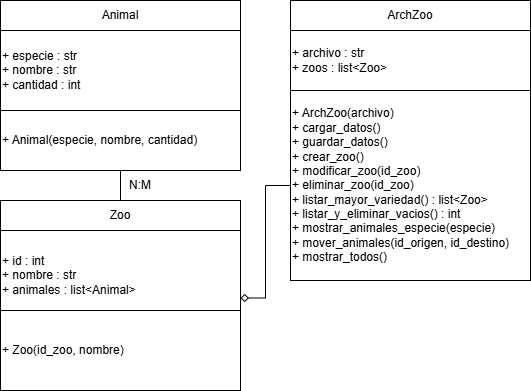

The diagram above was exported from draw.io. Its source (the exported page's mxGraphModel, read from the mxfile embedded in the PNG):
<mxGraphModel dx="872" dy="449" grid="1" gridSize="10" guides="1" tooltips="1" connect="1" arrows="1" fold="1" page="1" pageScale="1" pageWidth="827" pageHeight="1169" math="0" shadow="0">
  <root>
    <mxCell id="0" />
    <mxCell id="1" parent="0" />
    <mxCell id="v4oVorjq80Crs-NqTtJ2-1" parent="1" style="rounded=0;whiteSpace=wrap;html=1;align=left;" value="&lt;div&gt;+ especie : str&lt;/div&gt;&lt;div&gt;+ nombre : str&lt;/div&gt;&lt;div&gt;+ cantidad : int&lt;/div&gt;" vertex="1">
      <mxGeometry height="80" width="240" x="120" y="80" as="geometry" />
    </mxCell>
    <mxCell id="v4oVorjq80Crs-NqTtJ2-2" parent="1" style="rounded=0;whiteSpace=wrap;html=1;align=left;" value="&lt;div&gt;+&amp;nbsp;&lt;span style=&quot;text-align: center;&quot;&gt;Animal&lt;/span&gt;&lt;span style=&quot;background-color: transparent;&quot;&gt;(especie, nombre, cantidad)&lt;/span&gt;&lt;/div&gt;" vertex="1">
      <mxGeometry height="60" width="240" x="120" y="160" as="geometry" />
    </mxCell>
    <mxCell id="v4oVorjq80Crs-NqTtJ2-3" parent="1" style="rounded=0;whiteSpace=wrap;html=1;" value="Animal" vertex="1">
      <mxGeometry height="30" width="240" x="120" y="50" as="geometry" />
    </mxCell>
    <mxCell id="v4oVorjq80Crs-NqTtJ2-4" parent="1" style="rounded=0;whiteSpace=wrap;html=1;align=left;" value="&lt;div&gt;+ archivo : str&lt;/div&gt;&lt;div&gt;+ zoos : list&amp;lt;Zoo&amp;gt;&lt;/div&gt;" vertex="1">
      <mxGeometry height="60" width="240" x="410" y="80" as="geometry" />
    </mxCell>
    <mxCell id="v4oVorjq80Crs-NqTtJ2-5" edge="1" parent="1" source="v4oVorjq80Crs-NqTtJ2-6" style="edgeStyle=orthogonalEdgeStyle;rounded=0;orthogonalLoop=1;jettySize=auto;html=1;entryX=1;entryY=0.75;entryDx=0;entryDy=0;endArrow=diamond;endFill=0;" target="v4oVorjq80Crs-NqTtJ2-9">
      <mxGeometry relative="1" as="geometry" />
    </mxCell>
    <mxCell id="v4oVorjq80Crs-NqTtJ2-6" parent="1" style="rounded=0;whiteSpace=wrap;html=1;align=left;" value="&lt;div&gt;+ ArchZoo(archivo)&lt;/div&gt;&lt;div&gt;+ cargar_datos()&lt;/div&gt;&lt;div&gt;+ guardar_datos()&lt;/div&gt;&lt;div&gt;+ crear_zoo()&lt;/div&gt;&lt;div&gt;+ modificar_zoo(id_zoo)&lt;/div&gt;&lt;div&gt;+ eliminar_zoo(id_zoo)&lt;/div&gt;&lt;div&gt;+ listar_mayor_variedad() : list&amp;lt;Zoo&amp;gt;&lt;/div&gt;&lt;div&gt;+ listar_y_eliminar_vacios() : int&lt;/div&gt;&lt;div&gt;+ mostrar_animales_especie(especie)&lt;/div&gt;&lt;div&gt;+ mover_animales(id_origen, id_destino)&lt;/div&gt;&lt;div&gt;+ mostrar_todos()&lt;/div&gt;" vertex="1">
      <mxGeometry height="190" width="240" x="410" y="140" as="geometry" />
    </mxCell>
    <mxCell id="v4oVorjq80Crs-NqTtJ2-7" parent="1" style="rounded=0;whiteSpace=wrap;html=1;" value="ArchZoo" vertex="1">
      <mxGeometry height="30" width="240" x="410" y="50" as="geometry" />
    </mxCell>
    <mxCell id="v4oVorjq80Crs-NqTtJ2-8" edge="1" parent="1" source="v4oVorjq80Crs-NqTtJ2-9" style="edgeStyle=orthogonalEdgeStyle;rounded=0;orthogonalLoop=1;jettySize=auto;html=1;" target="v4oVorjq80Crs-NqTtJ2-10" value="">
      <mxGeometry relative="1" as="geometry" />
    </mxCell>
    <mxCell id="v4oVorjq80Crs-NqTtJ2-9" parent="1" style="rounded=0;whiteSpace=wrap;html=1;align=left;" value="&lt;div&gt;+ id : int&lt;/div&gt;&lt;div&gt;+ nombre : str&lt;/div&gt;&lt;div&gt;+ animales : list&amp;lt;Animal&amp;gt;&lt;/div&gt;" vertex="1">
      <mxGeometry height="90" width="240" x="120" y="280" as="geometry" />
    </mxCell>
    <mxCell id="v4oVorjq80Crs-NqTtJ2-10" parent="1" style="rounded=0;whiteSpace=wrap;html=1;align=left;" value="&lt;div&gt;+ Zoo(id_zoo, nombre)&lt;/div&gt;" vertex="1">
      <mxGeometry height="80" width="240" x="120" y="360" as="geometry" />
    </mxCell>
    <mxCell id="v4oVorjq80Crs-NqTtJ2-11" edge="1" parent="1" source="v4oVorjq80Crs-NqTtJ2-12" style="edgeStyle=orthogonalEdgeStyle;rounded=0;orthogonalLoop=1;jettySize=auto;html=1;endArrow=none;endFill=0;" target="v4oVorjq80Crs-NqTtJ2-2">
      <mxGeometry relative="1" as="geometry" />
    </mxCell>
    <mxCell id="v4oVorjq80Crs-NqTtJ2-12" parent="1" style="rounded=0;whiteSpace=wrap;html=1;" value="Zoo" vertex="1">
      <mxGeometry height="30" width="240" x="120" y="250" as="geometry" />
    </mxCell>
    <mxCell id="v4oVorjq80Crs-NqTtJ2-13" parent="1" style="text;html=1;whiteSpace=wrap;strokeColor=none;fillColor=none;align=center;verticalAlign=middle;rounded=0;" value="N:M" vertex="1">
      <mxGeometry height="30" width="60" x="230" y="220" as="geometry" />
    </mxCell>
  </root>
</mxGraphModel>